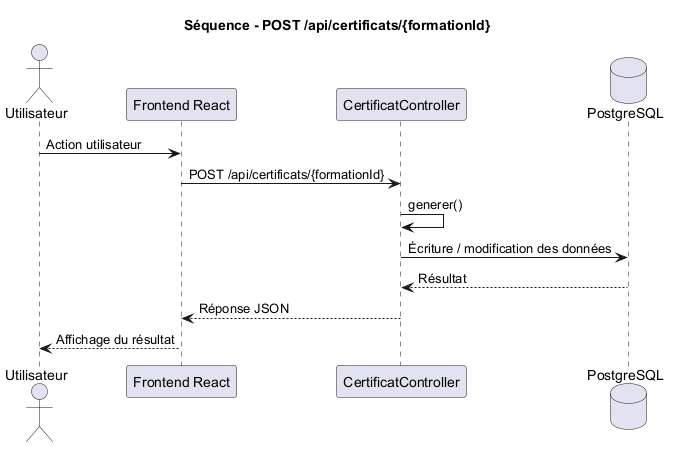

The diagram above was rendered by PlantUML. Its source (embedded in the PNG):
@startuml
title Séquence - POST /api/certificats/{formationId}

actor Utilisateur
participant "Frontend React" as Frontend
participant "CertificatController" as Controller
database "PostgreSQL" as DB

Utilisateur -> Frontend : Action utilisateur
Frontend -> Controller : POST /api/certificats/{formationId}
Controller -> Controller : generer()
Controller -> DB : Écriture / modification des données
DB --> Controller : Résultat
Controller --> Frontend : Réponse JSON
Frontend --> Utilisateur : Affichage du résultat

@enduml